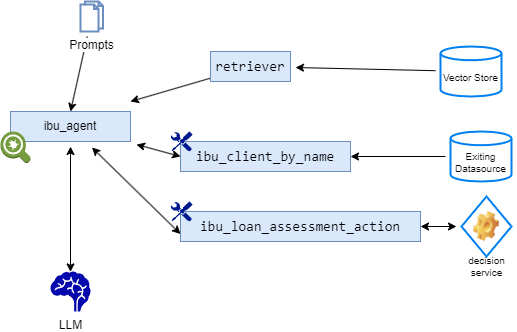

The diagram above was exported from draw.io. Its source (the exported page's mxGraphModel, read from the mxfile embedded in the PNG):
<mxGraphModel dx="644" dy="263" grid="1" gridSize="10" guides="1" tooltips="1" connect="1" arrows="1" fold="1" page="1" pageScale="1" pageWidth="850" pageHeight="1100" math="0" shadow="0">
  <root>
    <mxCell id="0" />
    <mxCell id="1" parent="0" />
    <mxCell id="12" style="edgeStyle=none;html=1;entryX=0;entryY=0.5;entryDx=0;entryDy=0;startArrow=classic;startFill=1;sourcePerimeterSpacing=6;targetPerimeterSpacing=6;" parent="1" source="3" target="5" edge="1">
      <mxGeometry relative="1" as="geometry" />
    </mxCell>
    <mxCell id="13" style="edgeStyle=none;html=1;entryX=0;entryY=0.75;entryDx=0;entryDy=0;startArrow=classic;startFill=1;sourcePerimeterSpacing=6;targetPerimeterSpacing=6;" parent="1" source="3" target="10" edge="1">
      <mxGeometry relative="1" as="geometry" />
    </mxCell>
    <mxCell id="19" style="edgeStyle=none;html=1;entryX=0.5;entryY=0.01;entryDx=0;entryDy=0;entryPerimeter=0;fontColor=#000000;targetPerimeterSpacing=5;sourcePerimeterSpacing=5;startArrow=classic;startFill=1;" parent="1" source="3" target="18" edge="1">
      <mxGeometry relative="1" as="geometry" />
    </mxCell>
    <mxCell id="3" value="ibu_agent" style="rounded=0;whiteSpace=wrap;html=1;fillColor=#dae8fc;strokeColor=#6c8ebf;" parent="1" vertex="1">
      <mxGeometry x="300" y="140" width="120" height="30" as="geometry" />
    </mxCell>
    <mxCell id="5" value="&lt;div style=&quot;font-family: Consolas, &amp;quot;Courier New&amp;quot;, monospace; font-size: 14px; line-height: 19px;&quot;&gt;ibu_client_by_name&lt;/div&gt;" style="rounded=0;whiteSpace=wrap;html=1;fillColor=#dae8fc;strokeColor=#6c8ebf;" parent="1" vertex="1">
      <mxGeometry x="470" y="170" width="170" height="30" as="geometry" />
    </mxCell>
    <mxCell id="6" value="" style="sketch=0;aspect=fixed;pointerEvents=1;shadow=0;dashed=0;html=1;strokeColor=none;labelPosition=center;verticalLabelPosition=bottom;verticalAlign=top;align=center;fillColor=#00188D;shape=mxgraph.mscae.enterprise.tool;" parent="1" vertex="1">
      <mxGeometry x="460" y="160" width="22.22" height="20" as="geometry" />
    </mxCell>
    <mxCell id="8" value="" style="outlineConnect=0;dashed=0;verticalLabelPosition=bottom;verticalAlign=top;align=center;html=1;shape=mxgraph.aws3.agent;fillColor=#759C3E;gradientColor=none;" parent="1" vertex="1">
      <mxGeometry x="290" y="160" width="30" height="32" as="geometry" />
    </mxCell>
    <mxCell id="10" value="&lt;div style=&quot;font-family: Consolas, &amp;quot;Courier New&amp;quot;, monospace; font-size: 14px; line-height: 19px;&quot;&gt;&lt;div style=&quot;line-height: 19px;&quot;&gt;ibu_loan_assessment_action&lt;/div&gt;&lt;/div&gt;" style="rounded=0;whiteSpace=wrap;html=1;fillColor=#dae8fc;strokeColor=#6c8ebf;" parent="1" vertex="1">
      <mxGeometry x="470" y="240" width="240" height="30" as="geometry" />
    </mxCell>
    <mxCell id="11" value="" style="sketch=0;aspect=fixed;pointerEvents=1;shadow=0;dashed=0;html=1;strokeColor=none;labelPosition=center;verticalLabelPosition=bottom;verticalAlign=top;align=center;fillColor=#00188D;shape=mxgraph.mscae.enterprise.tool;" parent="1" vertex="1">
      <mxGeometry x="460" y="230" width="22.22" height="20" as="geometry" />
    </mxCell>
    <mxCell id="28" style="edgeStyle=none;html=1;entryX=0.5;entryY=0;entryDx=0;entryDy=0;fontSize=10;fontColor=#000000;startArrow=none;startFill=0;sourcePerimeterSpacing=5;targetPerimeterSpacing=5;" parent="1" source="14" target="3" edge="1">
      <mxGeometry relative="1" as="geometry" />
    </mxCell>
    <mxCell id="14" value="Prompts" style="html=1;verticalLabelPosition=bottom;align=center;labelBackgroundColor=#ffffff;verticalAlign=top;strokeWidth=2;strokeColor=#6C8EBF;shadow=0;dashed=0;shape=mxgraph.ios7.icons.documents;" parent="1" vertex="1">
      <mxGeometry x="370" y="30" width="22.5" height="30" as="geometry" />
    </mxCell>
    <mxCell id="21" style="edgeStyle=none;html=1;fontColor=#000000;startArrow=none;startFill=0;sourcePerimeterSpacing=5;targetPerimeterSpacing=5;" parent="1" source="15" target="16" edge="1">
      <mxGeometry relative="1" as="geometry" />
    </mxCell>
    <mxCell id="15" value="Vector Store" style="shape=cylinder3;whiteSpace=wrap;html=1;boundedLbl=1;backgroundOutline=1;size=6.843719482421875;fontSize=10;strokeColor=#0080F0;strokeWidth=2;" parent="1" vertex="1">
      <mxGeometry x="730" y="75" width="61" height="50" as="geometry" />
    </mxCell>
    <mxCell id="17" style="edgeStyle=none;html=1;fontColor=#000000;" parent="1" source="16" edge="1">
      <mxGeometry relative="1" as="geometry">
        <mxPoint x="420" y="130" as="targetPoint" />
      </mxGeometry>
    </mxCell>
    <mxCell id="16" value="&lt;div style=&quot;font-family: Consolas, &amp;quot;Courier New&amp;quot;, monospace; font-size: 14px; line-height: 19px;&quot;&gt;retriever&lt;/div&gt;" style="rounded=0;whiteSpace=wrap;html=1;fillColor=#dae8fc;strokeColor=#6c8ebf;" parent="1" vertex="1">
      <mxGeometry x="500" y="80" width="80" height="30" as="geometry" />
    </mxCell>
    <mxCell id="18" value="LLM" style="shape=mxgraph.signs.healthcare.brain;html=1;pointerEvents=1;fillColor=#0407AC;strokeColor=none;verticalLabelPosition=bottom;verticalAlign=top;align=center;" parent="1" vertex="1">
      <mxGeometry x="340" y="300" width="40" height="40" as="geometry" />
    </mxCell>
    <mxCell id="23" style="edgeStyle=none;html=1;entryX=1;entryY=0.5;entryDx=0;entryDy=0;fontSize=10;fontColor=#000000;startArrow=none;startFill=0;sourcePerimeterSpacing=5;targetPerimeterSpacing=5;" parent="1" source="22" target="5" edge="1">
      <mxGeometry relative="1" as="geometry" />
    </mxCell>
    <mxCell id="22" value="Exiting Datasource" style="shape=cylinder3;whiteSpace=wrap;html=1;boundedLbl=1;backgroundOutline=1;size=6.843719482421875;fontSize=10;strokeColor=#0080F0;strokeWidth=2;" parent="1" vertex="1">
      <mxGeometry x="740" y="160" width="61" height="50" as="geometry" />
    </mxCell>
    <mxCell id="27" style="edgeStyle=none;html=1;entryX=1;entryY=0.5;entryDx=0;entryDy=0;fontSize=10;fontColor=#000000;startArrow=classic;startFill=1;sourcePerimeterSpacing=5;targetPerimeterSpacing=5;" parent="1" source="24" target="10" edge="1">
      <mxGeometry relative="1" as="geometry" />
    </mxCell>
    <mxCell id="24" value="" style="rhombus;whiteSpace=wrap;html=1;labelBackgroundColor=none;fontSize=10;fontColor=#000000;strokeColor=#0080F0;strokeWidth=2;" parent="1" vertex="1">
      <mxGeometry x="751" y="225" width="50" height="60" as="geometry" />
    </mxCell>
    <mxCell id="25" value="" style="image;html=1;image=img/lib/clip_art/general/Gear_128x128.png;labelBackgroundColor=none;fontSize=10;fontColor=#000000;" parent="1" vertex="1">
      <mxGeometry x="761" y="240" width="30" height="30" as="geometry" />
    </mxCell>
    <mxCell id="26" value="decision&lt;br&gt;service" style="text;html=1;align=center;verticalAlign=middle;resizable=0;points=[];autosize=1;strokeColor=none;fillColor=none;fontSize=10;fontColor=#000000;" parent="1" vertex="1">
      <mxGeometry x="746" y="275" width="60" height="40" as="geometry" />
    </mxCell>
  </root>
</mxGraphModel>